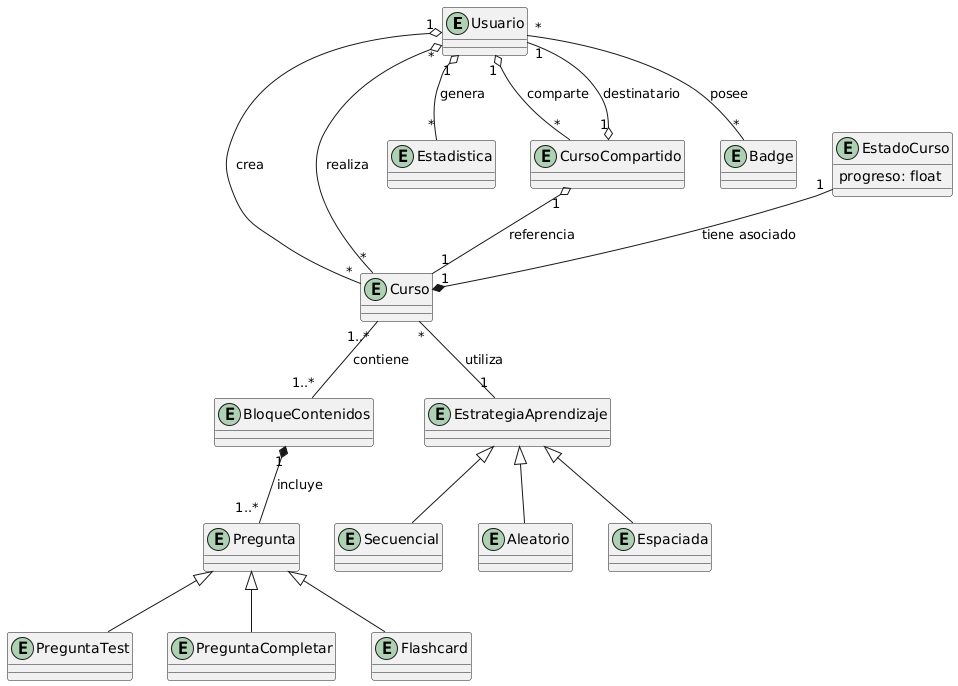

The diagram above was rendered by PlantUML. Its source (embedded in the PNG):
@startuml
' Entidades del dominio

entity Usuario
entity Curso
entity BloqueContenidos
entity Pregunta
entity PreguntaTest
entity PreguntaCompletar
entity Flashcard
entity EstrategiaAprendizaje
entity Secuencial
entity Aleatorio
entity Espaciada

entity EstadoCurso {
  progreso: float
}

entity Estadistica
entity CursoCompartido
entity Badge

' Relaciones

' Un Usuario crea uno o más Cursos
Usuario "1" o-- "*" Curso : crea

' Compartición: Un Usuario comparte cursos con otros
Usuario "1" o-- "*" CursoCompartido : comparte
CursoCompartido "1" o-- "1" Curso : referencia
CursoCompartido "1" o-- "1" Usuario : destinatario

' Un Curso se compone de uno o más BloqueContenidos
Curso "1..*" -- "1..*" BloqueContenidos : contiene

' Cada BloqueContenidos incluye una o más Preguntas
BloqueContenidos "1" *-- "1..*" Pregunta : incluye

' Herencia de tipos de Pregunta
Pregunta <|-- PreguntaTest
Pregunta <|-- PreguntaCompletar
Pregunta <|-- Flashcard

' Herencia de tipos de EstrategiaAprendizaje
EstrategiaAprendizaje <|-- Secuencial
EstrategiaAprendizaje <|-- Aleatorio
EstrategiaAprendizaje <|-- Espaciada

' Un Curso utiliza una Estrategia de Aprendizaje
Curso "*" -- "1" EstrategiaAprendizaje : utiliza

' El progreso de un Curso se guarda mediante EstadoCurso
Usuario "*" o-- "*" Curso : realiza
EstadoCurso "1" --* "1" Curso : tiene asociado

' Estadísticas de uso generadas por el Usuario
Usuario "1" o-- "*" Estadistica : genera

' Gamificación: Relación muchos a muchos entre Usuario y Badge
Usuario "*" -- "*" Badge : posee
@enduml